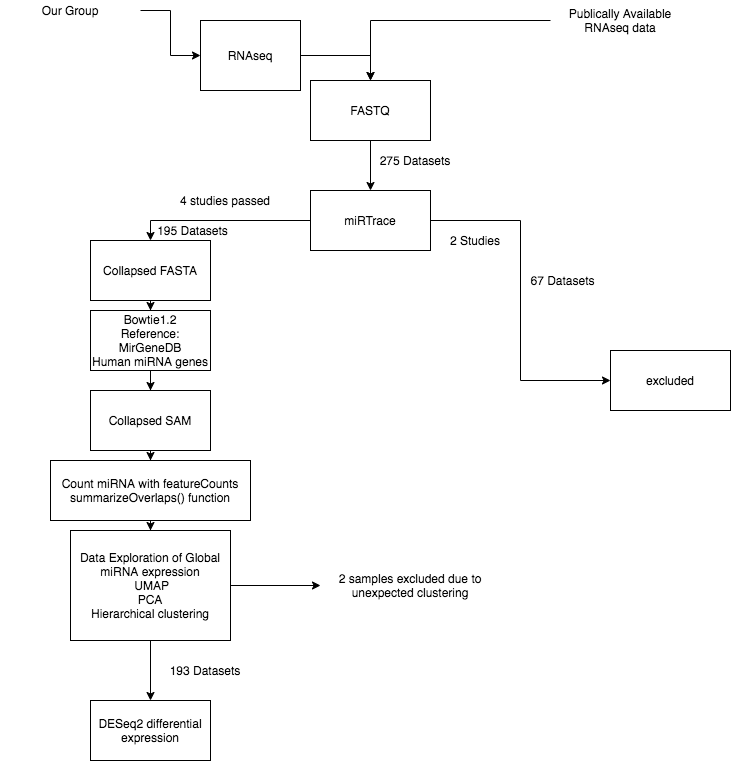

The diagram above was exported from draw.io. Its source (the exported page's mxGraphModel, read from the mxfile embedded in the PNG):
<mxGraphModel dx="2306" dy="1163" grid="1" gridSize="10" guides="1" tooltips="1" connect="1" arrows="1" fold="1" page="1" pageScale="1" pageWidth="827" pageHeight="1169" math="0" shadow="0">
  <root>
    <mxCell id="0" />
    <mxCell id="1" parent="0" />
    <mxCell id="RxE2YkcUn0z2UA2JwRzY-5" style="edgeStyle=orthogonalEdgeStyle;rounded=0;orthogonalLoop=1;jettySize=auto;html=1;entryX=0.5;entryY=0;entryDx=0;entryDy=0;" parent="1" source="RxE2YkcUn0z2UA2JwRzY-1" target="RxE2YkcUn0z2UA2JwRzY-2" edge="1">
      <mxGeometry relative="1" as="geometry" />
    </mxCell>
    <mxCell id="RxE2YkcUn0z2UA2JwRzY-1" value="RNAseq" style="rounded=0;whiteSpace=wrap;html=1;" parent="1" vertex="1">
      <mxGeometry x="260" y="40" width="100" height="70" as="geometry" />
    </mxCell>
    <mxCell id="RxE2YkcUn0z2UA2JwRzY-11" style="edgeStyle=orthogonalEdgeStyle;rounded=0;orthogonalLoop=1;jettySize=auto;html=1;" parent="1" source="RxE2YkcUn0z2UA2JwRzY-2" target="RxE2YkcUn0z2UA2JwRzY-10" edge="1">
      <mxGeometry relative="1" as="geometry" />
    </mxCell>
    <mxCell id="RxE2YkcUn0z2UA2JwRzY-2" value="FASTQ" style="rounded=0;whiteSpace=wrap;html=1;" parent="1" vertex="1">
      <mxGeometry x="370" y="100" width="120" height="60" as="geometry" />
    </mxCell>
    <mxCell id="RxE2YkcUn0z2UA2JwRzY-9" style="edgeStyle=orthogonalEdgeStyle;rounded=0;orthogonalLoop=1;jettySize=auto;html=1;entryX=0;entryY=0.5;entryDx=0;entryDy=0;" parent="1" source="RxE2YkcUn0z2UA2JwRzY-3" target="RxE2YkcUn0z2UA2JwRzY-1" edge="1">
      <mxGeometry relative="1" as="geometry" />
    </mxCell>
    <mxCell id="RxE2YkcUn0z2UA2JwRzY-3" value="Our Group" style="text;html=1;strokeColor=none;fillColor=none;align=center;verticalAlign=middle;whiteSpace=wrap;rounded=0;" parent="1" vertex="1">
      <mxGeometry x="60" y="20" width="140" height="20" as="geometry" />
    </mxCell>
    <mxCell id="YwJ04Hoe1nKXl2h8f6FZ-3" style="edgeStyle=orthogonalEdgeStyle;rounded=0;orthogonalLoop=1;jettySize=auto;html=1;entryX=0.5;entryY=0;entryDx=0;entryDy=0;" edge="1" parent="1" source="RxE2YkcUn0z2UA2JwRzY-4" target="RxE2YkcUn0z2UA2JwRzY-2">
      <mxGeometry relative="1" as="geometry" />
    </mxCell>
    <mxCell id="RxE2YkcUn0z2UA2JwRzY-4" value="Publically Available RNAseq data" style="text;html=1;strokeColor=none;fillColor=none;align=center;verticalAlign=middle;whiteSpace=wrap;rounded=0;" parent="1" vertex="1">
      <mxGeometry x="610" y="20" width="140" height="40" as="geometry" />
    </mxCell>
    <mxCell id="RxE2YkcUn0z2UA2JwRzY-13" style="edgeStyle=orthogonalEdgeStyle;rounded=0;orthogonalLoop=1;jettySize=auto;html=1;entryX=0.5;entryY=0;entryDx=0;entryDy=0;" parent="1" source="RxE2YkcUn0z2UA2JwRzY-10" target="RxE2YkcUn0z2UA2JwRzY-12" edge="1">
      <mxGeometry relative="1" as="geometry" />
    </mxCell>
    <mxCell id="RxE2YkcUn0z2UA2JwRzY-27" style="edgeStyle=orthogonalEdgeStyle;rounded=0;orthogonalLoop=1;jettySize=auto;html=1;entryX=0;entryY=0.5;entryDx=0;entryDy=0;" parent="1" source="RxE2YkcUn0z2UA2JwRzY-10" target="RxE2YkcUn0z2UA2JwRzY-25" edge="1">
      <mxGeometry relative="1" as="geometry" />
    </mxCell>
    <mxCell id="RxE2YkcUn0z2UA2JwRzY-10" value="miRTrace" style="rounded=0;whiteSpace=wrap;html=1;" parent="1" vertex="1">
      <mxGeometry x="370" y="210" width="120" height="60" as="geometry" />
    </mxCell>
    <mxCell id="RxE2YkcUn0z2UA2JwRzY-15" style="edgeStyle=orthogonalEdgeStyle;rounded=0;orthogonalLoop=1;jettySize=auto;html=1;entryX=0.5;entryY=0;entryDx=0;entryDy=0;" parent="1" source="RxE2YkcUn0z2UA2JwRzY-12" target="RxE2YkcUn0z2UA2JwRzY-14" edge="1">
      <mxGeometry relative="1" as="geometry" />
    </mxCell>
    <mxCell id="RxE2YkcUn0z2UA2JwRzY-12" value="Collapsed FASTA" style="rounded=0;whiteSpace=wrap;html=1;" parent="1" vertex="1">
      <mxGeometry x="150" y="260" width="120" height="60" as="geometry" />
    </mxCell>
    <mxCell id="RxE2YkcUn0z2UA2JwRzY-17" style="edgeStyle=orthogonalEdgeStyle;rounded=0;orthogonalLoop=1;jettySize=auto;html=1;entryX=0.5;entryY=0;entryDx=0;entryDy=0;" parent="1" source="RxE2YkcUn0z2UA2JwRzY-14" target="RxE2YkcUn0z2UA2JwRzY-16" edge="1">
      <mxGeometry relative="1" as="geometry" />
    </mxCell>
    <mxCell id="RxE2YkcUn0z2UA2JwRzY-14" value="Bowtie1.2&lt;br&gt;Reference:&lt;br&gt;MirGeneDB&lt;br&gt;Human miRNA genes" style="rounded=0;whiteSpace=wrap;html=1;" parent="1" vertex="1">
      <mxGeometry x="150" y="330" width="120" height="60" as="geometry" />
    </mxCell>
    <mxCell id="RxE2YkcUn0z2UA2JwRzY-19" style="edgeStyle=orthogonalEdgeStyle;rounded=0;orthogonalLoop=1;jettySize=auto;html=1;entryX=0.5;entryY=0;entryDx=0;entryDy=0;" parent="1" source="RxE2YkcUn0z2UA2JwRzY-16" target="RxE2YkcUn0z2UA2JwRzY-18" edge="1">
      <mxGeometry relative="1" as="geometry" />
    </mxCell>
    <mxCell id="RxE2YkcUn0z2UA2JwRzY-16" value="Collapsed SAM" style="rounded=0;whiteSpace=wrap;html=1;" parent="1" vertex="1">
      <mxGeometry x="150" y="410" width="120" height="60" as="geometry" />
    </mxCell>
    <mxCell id="RxE2YkcUn0z2UA2JwRzY-29" style="edgeStyle=orthogonalEdgeStyle;rounded=0;orthogonalLoop=1;jettySize=auto;html=1;" parent="1" source="RxE2YkcUn0z2UA2JwRzY-18" target="RxE2YkcUn0z2UA2JwRzY-28" edge="1">
      <mxGeometry relative="1" as="geometry" />
    </mxCell>
    <mxCell id="RxE2YkcUn0z2UA2JwRzY-18" value="Count miRNA with featureCounts summarizeOverlaps() function" style="rounded=0;whiteSpace=wrap;html=1;" parent="1" vertex="1">
      <mxGeometry x="110" y="480" width="200" height="60" as="geometry" />
    </mxCell>
    <mxCell id="RxE2YkcUn0z2UA2JwRzY-23" value="4 studies passed" style="text;html=1;strokeColor=none;fillColor=none;align=center;verticalAlign=middle;whiteSpace=wrap;rounded=0;" parent="1" vertex="1">
      <mxGeometry x="220" y="200" width="130" height="40" as="geometry" />
    </mxCell>
    <mxCell id="RxE2YkcUn0z2UA2JwRzY-24" value="2 Studies" style="text;html=1;strokeColor=none;fillColor=none;align=center;verticalAlign=middle;whiteSpace=wrap;rounded=0;" parent="1" vertex="1">
      <mxGeometry x="470" y="240" width="130" height="40" as="geometry" />
    </mxCell>
    <mxCell id="RxE2YkcUn0z2UA2JwRzY-25" value="excluded" style="rounded=0;whiteSpace=wrap;html=1;" parent="1" vertex="1">
      <mxGeometry x="670" y="370" width="120" height="60" as="geometry" />
    </mxCell>
    <mxCell id="RxE2YkcUn0z2UA2JwRzY-32" style="edgeStyle=orthogonalEdgeStyle;rounded=0;orthogonalLoop=1;jettySize=auto;html=1;entryX=0;entryY=0.5;entryDx=0;entryDy=0;" parent="1" source="RxE2YkcUn0z2UA2JwRzY-28" edge="1" target="RxE2YkcUn0z2UA2JwRzY-31">
      <mxGeometry relative="1" as="geometry">
        <mxPoint x="340" y="770" as="targetPoint" />
      </mxGeometry>
    </mxCell>
    <mxCell id="RxE2YkcUn0z2UA2JwRzY-35" style="edgeStyle=orthogonalEdgeStyle;rounded=0;orthogonalLoop=1;jettySize=auto;html=1;" parent="1" source="RxE2YkcUn0z2UA2JwRzY-28" target="RxE2YkcUn0z2UA2JwRzY-33" edge="1">
      <mxGeometry relative="1" as="geometry" />
    </mxCell>
    <mxCell id="RxE2YkcUn0z2UA2JwRzY-28" value="Data Exploration of Global miRNA expression&lt;br&gt;&amp;nbsp;UMAP&lt;br&gt;PCA&lt;br&gt;Hierarchical clustering" style="rounded=0;whiteSpace=wrap;html=1;" parent="1" vertex="1">
      <mxGeometry x="130" y="550" width="160" height="110" as="geometry" />
    </mxCell>
    <mxCell id="RxE2YkcUn0z2UA2JwRzY-30" value="195 Datasets" style="text;html=1;strokeColor=none;fillColor=none;align=center;verticalAlign=middle;whiteSpace=wrap;rounded=0;" parent="1" vertex="1">
      <mxGeometry x="210" y="240" width="85" height="20" as="geometry" />
    </mxCell>
    <mxCell id="RxE2YkcUn0z2UA2JwRzY-31" value="2 samples excluded due to unexpected clustering" style="text;html=1;strokeColor=none;fillColor=none;align=center;verticalAlign=middle;whiteSpace=wrap;rounded=0;" parent="1" vertex="1">
      <mxGeometry x="380" y="585" width="180" height="40" as="geometry" />
    </mxCell>
    <mxCell id="RxE2YkcUn0z2UA2JwRzY-33" value="DESeq2 differential expression" style="rounded=0;whiteSpace=wrap;html=1;" parent="1" vertex="1">
      <mxGeometry x="150" y="720" width="120" height="60" as="geometry" />
    </mxCell>
    <mxCell id="RxE2YkcUn0z2UA2JwRzY-34" value="275 Datasets" style="text;html=1;strokeColor=none;fillColor=none;align=center;verticalAlign=middle;whiteSpace=wrap;rounded=0;" parent="1" vertex="1">
      <mxGeometry x="400" y="170" width="150" height="20" as="geometry" />
    </mxCell>
    <mxCell id="RxE2YkcUn0z2UA2JwRzY-36" value="193 Datasets" style="text;html=1;strokeColor=none;fillColor=none;align=center;verticalAlign=middle;whiteSpace=wrap;rounded=0;" parent="1" vertex="1">
      <mxGeometry x="210" y="680" width="110" height="20" as="geometry" />
    </mxCell>
    <mxCell id="RxE2YkcUn0z2UA2JwRzY-38" value="67 Datasets" style="text;html=1;strokeColor=none;fillColor=none;align=center;verticalAlign=middle;whiteSpace=wrap;rounded=0;" parent="1" vertex="1">
      <mxGeometry x="580" y="290" width="85" height="20" as="geometry" />
    </mxCell>
  </root>
</mxGraphModel>